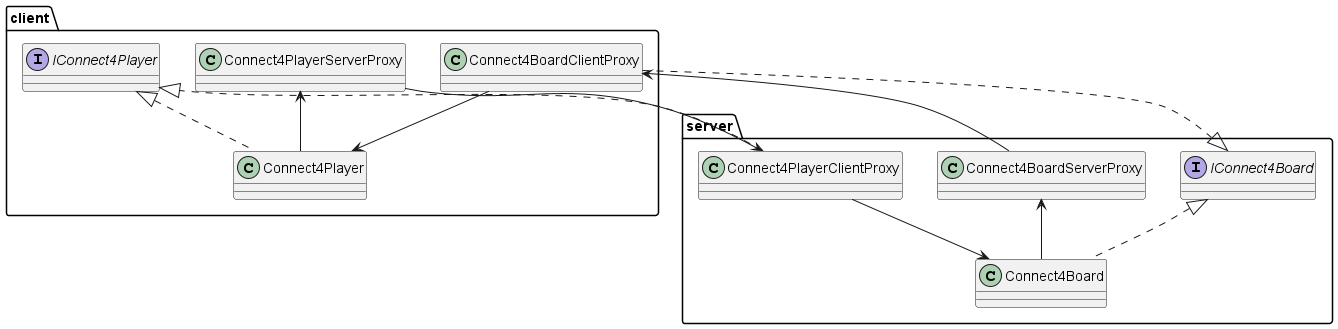

The diagram above was rendered by PlantUML. Its source (embedded in the PNG):
@startuml

package client {
    interface IConnect4Player {}
    class Connect4Player implements IConnect4Player {}
    class Connect4PlayerServerProxy {}
    class Connect4BoardClientProxy {}

    Connect4PlayerServerProxy <-- Connect4Player
    Connect4BoardClientProxy --> Connect4Player
}

package server {
    interface IConnect4Board {}
    class Connect4Board implements IConnect4Board {}
    class Connect4PlayerClientProxy {}
    class Connect4BoardServerProxy {}

    Connect4BoardServerProxy <-- Connect4Board
    Connect4PlayerClientProxy --> Connect4Board
}

Connect4BoardClientProxy ..|> IConnect4Board
Connect4PlayerClientProxy ..|> IConnect4Player

Connect4BoardServerProxy --> Connect4BoardClientProxy
Connect4PlayerServerProxy --> Connect4PlayerClientProxy

@enduml